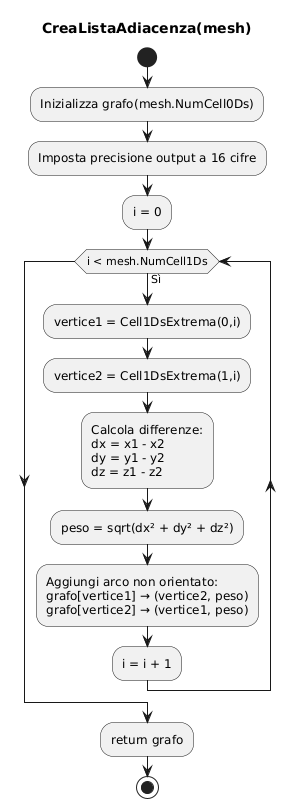

The diagram above was rendered by PlantUML. Its source (embedded in the PNG):
@startuml
title CreaListaAdiacenza(mesh)

start

:Inizializza grafo(mesh.NumCell0Ds);
:Imposta precisione output a 16 cifre;
:i = 0;

while (i < mesh.NumCell1Ds) is (Sì)
  :vertice1 = Cell1DsExtrema(0,i);
  :vertice2 = Cell1DsExtrema(1,i);

  :Calcola differenze:
  dx = x1 - x2
  dy = y1 - y2
  dz = z1 - z2;

  :peso = sqrt(dx² + dy² + dz²);

  :Aggiungi arco non orientato:
  grafo[vertice1] → (vertice2, peso)
  grafo[vertice2] → (vertice1, peso);

  :i = i + 1;
endwhile

:return grafo;
stop
@enduml